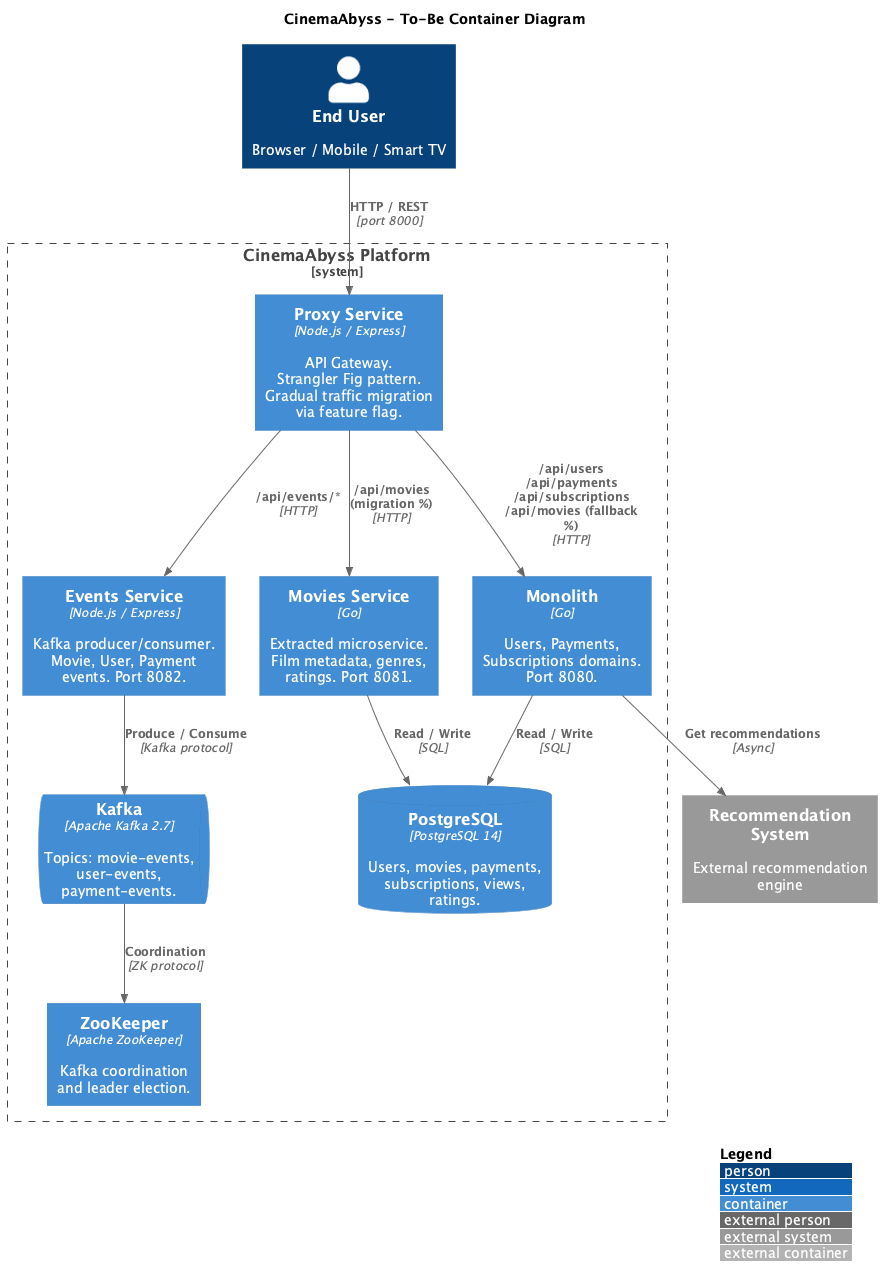

The diagram above was rendered by PlantUML. Its source (embedded in the PNG):
@startuml c4-container-diagram
!include https://raw.githubusercontent.com/plantuml-stdlib/C4-PlantUML/master/C4_Container.puml

LAYOUT_WITH_LEGEND()

title CinemaAbyss - To-Be Container Diagram

Person(user, "End User", "Browser / Mobile / Smart TV")

System_Ext(recsys, "Recommendation System", "External recommendation engine")

System_Boundary(platform, "CinemaAbyss Platform") {

    Container(proxy, "Proxy Service", "Node.js / Express", "API Gateway.\nStrangler Fig pattern.\nGradual traffic migration\nvia feature flag.")

    Container(monolith, "Monolith", "Go", "Users, Payments,\nSubscriptions domains.\nPort 8080.")

    Container(movies, "Movies Service", "Go", "Extracted microservice.\nFilm metadata, genres,\nratings. Port 8081.")

    Container(events, "Events Service", "Node.js / Express", "Kafka producer/consumer.\nMovie, User, Payment\nevents. Port 8082.")

    ContainerDb(postgres, "PostgreSQL", "PostgreSQL 14", "Users, movies, payments,\nsubscriptions, views,\nratings.")

    ContainerQueue(kafka, "Kafka", "Apache Kafka 2.7", "Topics: movie-events,\nuser-events,\npayment-events.")

    Container(zookeeper, "ZooKeeper", "Apache ZooKeeper", "Kafka coordination\nand leader election.")
}

Rel(user, proxy, "HTTP / REST", "port 8000")
Rel(proxy, monolith, "/api/users\n/api/payments\n/api/subscriptions\n/api/movies (fallback %)", "HTTP")
Rel(proxy, movies, "/api/movies\n(migration %)", "HTTP")
Rel(proxy, events, "/api/events/*", "HTTP")

Rel(monolith, postgres, "Read / Write", "SQL")
Rel(movies, postgres, "Read / Write", "SQL")

Rel(events, kafka, "Produce / Consume", "Kafka protocol")
Rel(kafka, zookeeper, "Coordination", "ZK protocol")

Rel(monolith, recsys, "Get recommendations", "Async")

@enduml